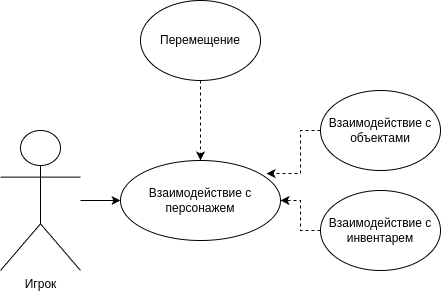

The diagram above was exported from draw.io. Its source (the exported page's mxGraphModel, read from the mxfile embedded in the PNG):
<mxGraphModel dx="1257" dy="674" grid="1" gridSize="10" guides="1" tooltips="1" connect="1" arrows="1" fold="1" page="1" pageScale="1" pageWidth="827" pageHeight="1169" math="0" shadow="0">
  <root>
    <mxCell id="0" />
    <mxCell id="1" parent="0" />
    <mxCell id="Q5cUj-j9BhWkqDudI_Ae-8" style="edgeStyle=orthogonalEdgeStyle;rounded=0;orthogonalLoop=1;jettySize=auto;html=1;" parent="1" source="Q5cUj-j9BhWkqDudI_Ae-1" target="Q5cUj-j9BhWkqDudI_Ae-2" edge="1">
      <mxGeometry relative="1" as="geometry" />
    </mxCell>
    <mxCell id="Q5cUj-j9BhWkqDudI_Ae-1" value="Игрок" style="shape=umlActor;verticalLabelPosition=bottom;verticalAlign=top;html=1;outlineConnect=0;" parent="1" vertex="1">
      <mxGeometry x="200" y="370" width="80" height="140" as="geometry" />
    </mxCell>
    <mxCell id="Q5cUj-j9BhWkqDudI_Ae-2" value="Взаимодействие с персонажем" style="ellipse;whiteSpace=wrap;html=1;" parent="1" vertex="1">
      <mxGeometry x="320" y="400" width="160" height="80" as="geometry" />
    </mxCell>
    <mxCell id="Q5cUj-j9BhWkqDudI_Ae-10" style="edgeStyle=orthogonalEdgeStyle;rounded=0;orthogonalLoop=1;jettySize=auto;html=1;entryX=0.5;entryY=0;entryDx=0;entryDy=0;dashed=1;" parent="1" source="Q5cUj-j9BhWkqDudI_Ae-3" target="Q5cUj-j9BhWkqDudI_Ae-2" edge="1">
      <mxGeometry relative="1" as="geometry" />
    </mxCell>
    <mxCell id="Q5cUj-j9BhWkqDudI_Ae-3" value="Перемещение" style="ellipse;whiteSpace=wrap;html=1;" parent="1" vertex="1">
      <mxGeometry x="340" y="240" width="120" height="80" as="geometry" />
    </mxCell>
    <mxCell id="Q5cUj-j9BhWkqDudI_Ae-4" value="Взаимодействие с объектами" style="ellipse;whiteSpace=wrap;html=1;" parent="1" vertex="1">
      <mxGeometry x="520" y="330" width="120" height="80" as="geometry" />
    </mxCell>
    <mxCell id="Q5cUj-j9BhWkqDudI_Ae-12" style="edgeStyle=orthogonalEdgeStyle;rounded=0;orthogonalLoop=1;jettySize=auto;html=1;entryX=1;entryY=0.5;entryDx=0;entryDy=0;dashed=1;" parent="1" source="Q5cUj-j9BhWkqDudI_Ae-5" target="Q5cUj-j9BhWkqDudI_Ae-2" edge="1">
      <mxGeometry relative="1" as="geometry" />
    </mxCell>
    <mxCell id="Q5cUj-j9BhWkqDudI_Ae-5" value="Взаимодействие с инвентарем" style="ellipse;whiteSpace=wrap;html=1;" parent="1" vertex="1">
      <mxGeometry x="520" y="430" width="120" height="80" as="geometry" />
    </mxCell>
    <mxCell id="Q5cUj-j9BhWkqDudI_Ae-11" style="edgeStyle=orthogonalEdgeStyle;rounded=0;orthogonalLoop=1;jettySize=auto;html=1;entryX=0.913;entryY=0.163;entryDx=0;entryDy=0;entryPerimeter=0;dashed=1;" parent="1" source="Q5cUj-j9BhWkqDudI_Ae-4" target="Q5cUj-j9BhWkqDudI_Ae-2" edge="1">
      <mxGeometry relative="1" as="geometry" />
    </mxCell>
  </root>
</mxGraphModel>